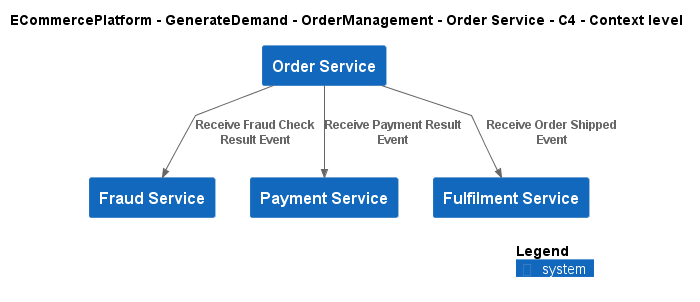

The diagram above was rendered by PlantUML. Its source (embedded in the PNG):
@startuml
!include ..\..\..\..\..\.c4s\C4_Context.puml

AddElementTag("c4interflow:lifecycle:new", $bgColor=green, $fontColor=#ffffff, $borderColor=green, $shadowing="False")
AddElementTag("c4interflow:lifecycle:changed", $bgColor=orange, $fontColor=#ffffff, $borderColor=orange, $shadowing="False")
AddElementTag("c4interflow:lifecycle:removed", $bgColor=red, $fontColor=#ffffff, $borderColor=red, $shadowing="False")

AddRelTag("c4interflow:lifecycle:new", $textColor=green, $lineColor=green)
AddRelTag("c4interflow:lifecycle:changed", $textColor=orange, $lineColor=orange)
AddRelTag("c4interflow:lifecycle:removed", $textColor=red, $lineColor=red)

SHOW_PERSON_PORTRAIT()
LAYOUT_TOP_DOWN()

skinparam linetype polyline

title ECommercePlatform - GenerateDemand - OrderManagement - Order Service - C4 - Context level

System(ECommercePlatform.GenerateDemand.OrderManagement.SoftwareSystems.OrderService, "Order Service", "")
System(ECommercePlatform.Deliver.FraudManagement.SoftwareSystems.FraudService, "Fraud Service", "")
System(ECommercePlatform.Deliver.Payments.SoftwareSystems.PaymentService, "Payment Service", "")
System(ECommercePlatform.Deliver.Fulfilment.SoftwareSystems.FulfilmentService, "Fulfilment Service", "")

Rel(ECommercePlatform.GenerateDemand.OrderManagement.SoftwareSystems.OrderService, ECommercePlatform.Deliver.FraudManagement.SoftwareSystems.FraudService, "Receive Fraud Check Result Event")
Rel(ECommercePlatform.GenerateDemand.OrderManagement.SoftwareSystems.OrderService, ECommercePlatform.Deliver.Payments.SoftwareSystems.PaymentService, "Receive Payment Result Event")
Rel(ECommercePlatform.GenerateDemand.OrderManagement.SoftwareSystems.OrderService, ECommercePlatform.Deliver.Fulfilment.SoftwareSystems.FulfilmentService, "Receive Order Shipped Event")


SHOW_LEGEND()
@enduml